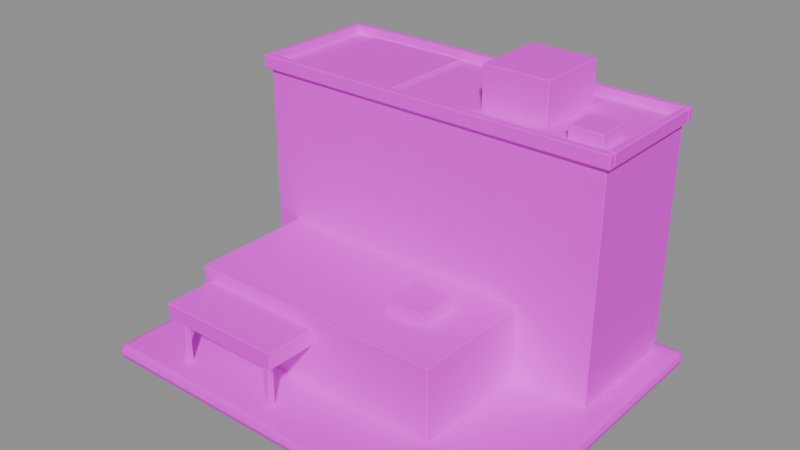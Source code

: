 # Source: hospital.blend  (saved by Blender 5.1.30; exported with 4.5.12 LTS)
import bpy
from mathutils import Matrix  # noqa: F401  (used for matrix-valued properties, if any)

bpy.ops.wm.read_factory_settings(use_empty=True)
scene = bpy.context.scene
scene.name = 'Scene'

# ---- collections
col_hospital = bpy.data.collections.new('hospital'); scene.collection.children.link(col_hospital)

# ---- images (referenced by path relative to the original .blend; pixels are not part of the script)
import os
ASSET_DIR = os.environ.get("B2B_ASSET_DIR", "")  # directory of the original .blend (textures are referenced by path, not embedded)
HERE = os.path.dirname(os.path.abspath(__file__))  # packed textures are extracted next to this script under _unpacked/

def load_image(name, relpath, width, height, colorspace="sRGB"):
    """Load a texture the original file referenced (path relative to the .blend, or extracted next to this script)."""
    p = next((c for c in (os.path.join(HERE, relpath), os.path.join(ASSET_DIR, relpath)) if relpath and os.path.exists(c)), "")
    if p:
        img = bpy.data.images.load(p, check_existing=True)
        img.name = name
    else:  # same state as the original file: an image datablock whose file is absent (Cycles renders it pink)
        img = bpy.data.images.new(name, width, height)
        img.source = "FILE"
        img.filepath = "//" + (relpath or name)
    img.colorspace_settings.name = colorspace
    return img
img_modern_atlas = load_image('modern-atlas', 'atlas.jpg', 1024, 1024, 'sRGB')

# ---- materials (node trees are filled in below, after node groups)
mat_city_atlas = bpy.data.materials.new('City atlas')

# ---- material node trees
mat_city_atlas.use_nodes = True; mat_city_atlas.node_tree.nodes.clear()
_N = mat_city_atlas.node_tree.nodes; _L = mat_city_atlas.node_tree.links
n0 = _N.new('ShaderNodeBsdfPrincipled'); n0.name = 'Principled BSDF'; n0.location = (-200, 100)
n0.inputs[2].default_value = 0.86
n0.inputs[13].default_value = 0.25
n1 = _N.new('ShaderNodeOutputMaterial'); n1.name = 'Material Output'; n1.location = (200, 100)
n2 = _N.new('ShaderNodeTexImage'); n2.name = 'Image Texture'; n2.location = (-320, 280)
n2.image = img_modern_atlas
_L.new(n0.outputs[0], n1.inputs[0])
_L.new(n2.outputs[0], n0.inputs[0])
n1.is_active_output = True

# ---- meshes
me_foundation_and_entrance_apron = bpy.data.meshes.new('Foundation and entrance apron')
me_foundation_and_entrance_apron.from_pydata([(-2.5, -2.0, -0.085), (2.5, -2.0, -0.085), (2.5, 2.0, -0.085), (-2.5, 2.0, -0.085), (-2.5, -2.0, 0.085), (2.5, -2.0, 0.085), (2.5, 2.0, 0.085), (-2.5, 2.0, 0.085)], [], [(3, 2, 1, 0), (0, 1, 5, 4), (1, 2, 6, 5), (2, 3, 7, 6), (3, 0, 4, 7), (4, 5, 6, 7)])
_uv = me_foundation_and_entrance_apron.uv_layers.new(name='City atlas')
_uv.uv.foreach_set('vector', [0.3795, 0.9939, 0.4427, 0.9939, 0.4427, 0.9778, 0.3795, 0.9778, 0.3795, 0.9778, 0.4427, 0.9778, 0.4427, 0.9939, 0.3795, 0.9939, 0.3795, 0.9778, 0.4427, 0.9778, 0.4427, 0.9939, 0.3795, 0.9939, 0.3795, 0.9778, 0.4427, 0.9778, 0.4427, 0.9939, 0.3795, 0.9939, 0.3795, 0.9778, 0.4427, 0.9778, 0.4427, 0.9939, 0.3795, 0.9939, 0.1989, 0.7942, 0.3236, 0.7942, 0.3236, 0.9939, 0.1989, 0.9939])
me_foundation_and_entrance_apron.materials.append(mat_city_atlas)
me_foundation_and_entrance_apron.update()
me_ward_slab = bpy.data.meshes.new('Ward slab')
me_ward_slab.from_pydata([(-2.2, 0.35, 0.165), (2.2, 0.35, 0.165), (2.2, 1.85, 0.165), (-2.2, 1.85, 0.165), (-2.2, 0.35, 2.95), (2.2, 0.35, 2.95), (2.2, 1.85, 2.95), (-2.2, 1.85, 2.95)], [], [(3, 2, 1, 0), (4, 5, 6, 7), (0, 1, 5, 4), (1, 2, 6, 5), (2, 3, 7, 6), (3, 0, 4, 7)])
_uv = me_ward_slab.uv_layers.new(name='City atlas')
_uv.uv.foreach_set('vector', [0.3297, 0.9939, 0.3734, 0.9939, 0.3734, 0.9333, 0.3297, 0.9333, 0.003052, 0.7722, 0.1139, 0.7722, 0.1139, 0.9939, 0.003052, 0.9939, 0.3009, 0.052, 0.4081, 0.052, 0.4081, 0.1873, 0.3009, 0.1873, 0.4142, 0.052, 0.4506, 0.052, 0.4506, 0.1873, 0.4142, 0.1873, 0.3009, 0.052, 0.4081, 0.052, 0.4081, 0.1873, 0.3009, 0.1873, 0.4142, 0.052, 0.4506, 0.052, 0.4506, 0.1873, 0.4142, 0.1873])
me_ward_slab.materials.append(mat_city_atlas)
me_ward_slab.update()
me_slab_parapet = bpy.data.meshes.new('Slab parapet')
me_slab_parapet.from_pydata([(-2.26, 0.29, 2.9), (2.26, 0.29, 2.9), (2.26, 0.37, 2.9), (-2.26, 0.37, 2.9), (-2.26, 0.29, 3.06), (2.26, 0.29, 3.06), (2.26, 0.37, 3.06), (-2.26, 0.37, 3.06), (-2.26, 1.83, 2.9), (2.26, 1.83, 2.9), (2.26, 1.91, 2.9), (-2.26, 1.91, 2.9), (-2.26, 1.83, 3.06), (2.26, 1.83, 3.06), (2.26, 1.91, 3.06), (-2.26, 1.91, 3.06), (-2.26, 0.37, 2.9), (-2.18, 0.37, 2.9), (-2.18, 1.83, 2.9), (-2.26, 1.83, 2.9), (-2.26, 0.37, 3.06), (-2.18, 0.37, 3.06), (-2.18, 1.83, 3.06), (-2.26, 1.83, 3.06), (2.18, 0.37, 2.9), (2.26, 0.37, 2.9), (2.26, 1.83, 2.9), (2.18, 1.83, 2.9), (2.18, 0.37, 3.06), (2.26, 0.37, 3.06), (2.26, 1.83, 3.06), (2.18, 1.83, 3.06)], [], [(3, 2, 1, 0), (4, 5, 6, 7), (0, 1, 5, 4), (1, 2, 6, 5), (2, 3, 7, 6), (3, 0, 4, 7), (11, 10, 9, 8), (12, 13, 14, 15), (8, 9, 13, 12), (9, 10, 14, 13), (10, 11, 15, 14), (11, 8, 12, 15), (19, 18, 17, 16), (20, 21, 22, 23), (16, 17, 21, 20), (17, 18, 22, 21), (18, 19, 23, 22), (19, 16, 20, 23), (27, 26, 25, 24), (28, 29, 30, 31), (24, 25, 29, 28), (25, 26, 30, 29), (26, 27, 31, 30), (27, 24, 28, 31)])
_uv = me_slab_parapet.uv_layers.new(name='City atlas')
_uv.uv.foreach_set('vector', [0.003052, 0.7465, 0.06189, 0.7465, 0.06189, 0.7458, 0.003052, 0.7458, 0.3297, 0.9333, 0.3734, 0.9333, 0.3734, 0.9363, 0.3297, 0.9363, 0.003052, 0.7458, 0.06189, 0.7458, 0.06189, 0.76, 0.003052, 0.76, 0.003052, 0.7458, 0.005957, 0.7458, 0.005957, 0.76, 0.003052, 0.76, 0.003052, 0.7458, 0.06189, 0.7458, 0.06189, 0.76, 0.003052, 0.76, 0.05898, 0.7458, 0.06189, 0.7458, 0.06189, 0.76, 0.05898, 0.76, 0.003052, 0.76, 0.06189, 0.76, 0.06189, 0.7593, 0.003052, 0.7593, 0.3297, 0.9909, 0.3734, 0.9909, 0.3734, 0.9939, 0.3297, 0.9939, 0.003052, 0.7458, 0.06189, 0.7458, 0.06189, 0.76, 0.003052, 0.76, 0.05898, 0.7458, 0.06189, 0.7458, 0.06189, 0.76, 0.05898, 0.76, 0.003052, 0.7458, 0.06189, 0.7458, 0.06189, 0.76, 0.003052, 0.76, 0.003052, 0.7458, 0.005957, 0.7458, 0.005957, 0.76, 0.003052, 0.76, 0.003052, 0.7593, 0.004093, 0.7593, 0.004093, 0.7465, 0.003052, 0.7465, 0.3297, 0.9363, 0.3305, 0.9363, 0.3305, 0.9909, 0.3297, 0.9909, 0.003052, 0.7458, 0.004093, 0.7458, 0.004093, 0.76, 0.003052, 0.76, 0.005957, 0.7458, 0.05898, 0.7458, 0.05898, 0.76, 0.005957, 0.76, 0.06085, 0.7458, 0.06189, 0.7458, 0.06189, 0.76, 0.06085, 0.76, 0.005957, 0.7458, 0.05898, 0.7458, 0.05898, 0.76, 0.005957, 0.76, 0.06085, 0.7593, 0.06189, 0.7593, 0.06189, 0.7465, 0.06085, 0.7465, 0.3726, 0.9363, 0.3734, 0.9363, 0.3734, 0.9909, 0.3726, 0.9909, 0.06085, 0.7458, 0.06189, 0.7458, 0.06189, 0.76, 0.06085, 0.76, 0.005957, 0.7458, 0.05898, 0.7458, 0.05898, 0.76, 0.005957, 0.76, 0.003052, 0.7458, 0.004093, 0.7458, 0.004093, 0.76, 0.003052, 0.76, 0.005957, 0.7458, 0.05898, 0.7458, 0.05898, 0.76, 0.005957, 0.76])
me_slab_parapet.materials.append(mat_city_atlas)
me_slab_parapet.update()
me_rooftop_helipad = bpy.data.meshes.new('Rooftop helipad')
me_rooftop_helipad.from_pydata([(-1.85, 0.45, 2.95), (-0.55, 0.45, 2.95), (-0.55, 1.75, 2.95), (-1.85, 1.75, 2.95), (-1.85, 0.45, 2.99), (-0.55, 0.45, 2.99), (-0.55, 1.75, 2.99), (-1.85, 1.75, 2.99)], [], [(3, 2, 1, 0), (4, 5, 6, 7), (0, 1, 5, 4), (1, 2, 6, 5), (2, 3, 7, 6), (3, 0, 4, 7)])
_uv = me_rooftop_helipad.uv_layers.new(name='City atlas')
_uv.uv.foreach_set('vector', [0.09705, 0.76, 0.118, 0.76, 0.118, 0.7288, 0.09705, 0.7288, 0.1022, 0.06567, 0.1644, 0.06567, 0.1644, 0.1873, 0.1022, 0.1873, 0.09705, 0.7288, 0.118, 0.7288, 0.118, 0.76, 0.09705, 0.76, 0.09705, 0.7288, 0.118, 0.7288, 0.118, 0.76, 0.09705, 0.76, 0.09705, 0.7288, 0.118, 0.7288, 0.118, 0.76, 0.09705, 0.76, 0.09705, 0.7288, 0.118, 0.7288, 0.118, 0.76, 0.09705, 0.76])
me_rooftop_helipad.materials.append(mat_city_atlas)
me_rooftop_helipad.update()
me_lift_core = bpy.data.meshes.new('Lift core')
me_lift_core.from_pydata([(0.5, 0.7, 2.95), (1.3, 0.7, 2.95), (1.3, 1.6, 2.95), (0.5, 1.6, 2.95), (0.5, 0.7, 3.45), (1.3, 0.7, 3.45), (1.3, 1.6, 3.45), (0.5, 1.6, 3.45)], [], [(3, 2, 1, 0), (4, 5, 6, 7), (0, 1, 5, 4), (1, 2, 6, 5), (2, 3, 7, 6), (3, 0, 4, 7)])
_uv = me_lift_core.uv_layers.new(name='City atlas')
_uv.uv.foreach_set('vector', [0.3297, 0.9939, 0.3734, 0.9939, 0.3734, 0.9333, 0.3297, 0.9333, 0.12, 0.8108, 0.1927, 0.8108, 0.1927, 0.9939, 0.12, 0.9939, 0.3297, 0.9333, 0.3734, 0.9333, 0.3734, 0.9939, 0.3297, 0.9939, 0.3297, 0.9333, 0.3734, 0.9333, 0.3734, 0.9939, 0.3297, 0.9939, 0.3297, 0.9333, 0.3734, 0.9333, 0.3734, 0.9939, 0.3297, 0.9939, 0.3297, 0.9333, 0.3734, 0.9333, 0.3734, 0.9939, 0.3297, 0.9939])
me_lift_core.materials.append(mat_city_atlas)
me_lift_core.update()
me_slab_intake = bpy.data.meshes.new('Slab intake')
me_slab_intake.from_pydata([(1.6, 0.6, 2.95), (2.0, 0.6, 2.95), (2.0, 1.0, 2.95), (1.6, 1.0, 2.95), (1.6, 0.6, 3.1), (2.0, 0.6, 3.1), (2.0, 1.0, 3.1), (1.6, 1.0, 3.1)], [], [(3, 2, 1, 0), (4, 5, 6, 7), (0, 1, 5, 4), (1, 2, 6, 5), (2, 3, 7, 6), (3, 0, 4, 7)])
_uv = me_slab_intake.uv_layers.new(name='City atlas')
_uv.uv.foreach_set('vector', [0.09705, 0.76, 0.118, 0.76, 0.118, 0.7288, 0.09705, 0.7288, 0.3385, 0.72, 0.3553, 0.72, 0.3553, 0.76, 0.3385, 0.76, 0.09705, 0.7288, 0.118, 0.7288, 0.118, 0.76, 0.09705, 0.76, 0.09705, 0.7288, 0.118, 0.7288, 0.118, 0.76, 0.09705, 0.76, 0.09705, 0.7288, 0.118, 0.7288, 0.118, 0.76, 0.09705, 0.76, 0.09705, 0.7288, 0.118, 0.7288, 0.118, 0.76, 0.09705, 0.76])
me_slab_intake.materials.append(mat_city_atlas)
me_slab_intake.update()
me_entrance_podium = bpy.data.meshes.new('Entrance podium')
me_entrance_podium.from_pydata([(-1.9, -1.15, 0.165), (1.3, -1.15, 0.165), (1.3, 0.4, 0.165), (-1.9, 0.4, 0.165), (-1.9, -1.15, 1.05), (1.3, -1.15, 1.05), (1.3, 0.4, 1.05), (-1.9, 0.4, 1.05)], [], [(3, 2, 1, 0), (4, 5, 6, 7), (0, 1, 5, 4), (1, 2, 6, 5), (2, 3, 7, 6), (3, 0, 4, 7)])
_uv = me_entrance_podium.uv_layers.new(name='City atlas')
_uv.uv.foreach_set('vector', [0.3297, 0.9939, 0.3734, 0.9939, 0.3734, 0.9333, 0.3297, 0.9333, 0.12, 0.8108, 0.1927, 0.8108, 0.1927, 0.9939, 0.12, 0.9939, 0.5031, 0.9509, 0.5809, 0.9509, 0.5809, 0.9939, 0.5031, 0.9939, 0.1969, 0.2532, 0.2885, 0.2532, 0.2885, 0.3337, 0.1969, 0.3337, 0.3297, 0.9333, 0.3734, 0.9333, 0.3734, 0.9939, 0.3297, 0.9939, 0.1969, 0.2532, 0.2885, 0.2532, 0.2885, 0.3337, 0.1969, 0.3337])
me_entrance_podium.materials.append(mat_city_atlas)
me_entrance_podium.update()
me_podium_intake = bpy.data.meshes.new('Podium intake')
me_podium_intake.from_pydata([(0.3, -0.6, 1.05), (0.8, -0.6, 1.05), (0.8, -0.1, 1.05), (0.3, -0.1, 1.05), (0.3, -0.6, 1.2), (0.8, -0.6, 1.2), (0.8, -0.1, 1.2), (0.3, -0.1, 1.2)], [], [(3, 2, 1, 0), (4, 5, 6, 7), (0, 1, 5, 4), (1, 2, 6, 5), (2, 3, 7, 6), (3, 0, 4, 7)])
_uv = me_podium_intake.uv_layers.new(name='City atlas')
_uv.uv.foreach_set('vector', [0.09705, 0.76, 0.118, 0.76, 0.118, 0.7288, 0.09705, 0.7288, 0.3385, 0.72, 0.3553, 0.72, 0.3553, 0.76, 0.3385, 0.76, 0.09705, 0.7288, 0.118, 0.7288, 0.118, 0.76, 0.09705, 0.76, 0.09705, 0.7288, 0.118, 0.7288, 0.118, 0.76, 0.09705, 0.76, 0.09705, 0.7288, 0.118, 0.7288, 0.118, 0.76, 0.09705, 0.76, 0.09705, 0.7288, 0.118, 0.7288, 0.118, 0.76, 0.09705, 0.76])
me_podium_intake.materials.append(mat_city_atlas)
me_podium_intake.update()
me_emergency_canopy = bpy.data.meshes.new('Emergency canopy')
me_emergency_canopy.from_pydata([(-1.78, -1.78, 0.7), (-0.22, -1.78, 0.7), (-0.22, -1.15, 0.7), (-1.78, -1.15, 0.7), (-1.78, -1.78, 0.9), (-0.22, -1.78, 0.9), (-0.22, -1.15, 0.9), (-1.78, -1.15, 0.9)], [], [(3, 2, 1, 0), (4, 5, 6, 7), (0, 1, 5, 4), (1, 2, 6, 5), (2, 3, 7, 6), (3, 0, 4, 7)])
_uv = me_emergency_canopy.uv_layers.new(name='City atlas')
_uv.uv.foreach_set('vector', [0.003052, 0.76, 0.06189, 0.76, 0.06189, 0.7458, 0.003052, 0.7458, 0.3795, 0.9778, 0.4427, 0.9778, 0.4427, 0.9939, 0.3795, 0.9939, 0.1705, 0.176, 0.2333, 0.176, 0.2333, 0.1873, 0.1705, 0.1873, 0.003052, 0.7458, 0.06189, 0.7458, 0.06189, 0.76, 0.003052, 0.76, 0.003052, 0.7458, 0.06189, 0.7458, 0.06189, 0.76, 0.003052, 0.76, 0.003052, 0.7458, 0.06189, 0.7458, 0.06189, 0.76, 0.003052, 0.76])
me_emergency_canopy.materials.append(mat_city_atlas)
me_emergency_canopy.update()
me_canopy_posts = bpy.data.meshes.new('Canopy posts')
me_canopy_posts.from_pydata([(-1.68, -1.72, 0.165), (-1.6, -1.72, 0.165), (-1.6, -1.64, 0.165), (-1.68, -1.64, 0.165), (-1.68, -1.72, 0.74), (-1.6, -1.72, 0.74), (-1.6, -1.64, 0.74), (-1.68, -1.64, 0.74), (-0.4, -1.72, 0.165), (-0.32, -1.72, 0.165), (-0.32, -1.64, 0.165), (-0.4, -1.64, 0.165), (-0.4, -1.72, 0.74), (-0.32, -1.72, 0.74), (-0.32, -1.64, 0.74), (-0.4, -1.64, 0.74)], [], [(3, 2, 1, 0), (4, 5, 6, 7), (0, 1, 5, 4), (1, 2, 6, 5), (2, 3, 7, 6), (3, 0, 4, 7), (11, 10, 9, 8), (12, 13, 14, 15), (8, 9, 13, 12), (9, 10, 14, 13), (10, 11, 15, 14), (11, 8, 12, 15)])
_uv = me_canopy_posts.uv_layers.new(name='City atlas')
_uv.uv.foreach_set('vector', [0.06799, 0.76, 0.06934, 0.76, 0.06934, 0.7141, 0.06799, 0.7141, 0.06799, 0.7141, 0.06934, 0.7141, 0.06934, 0.76, 0.06799, 0.76, 0.06799, 0.7141, 0.06934, 0.7141, 0.06934, 0.76, 0.06799, 0.76, 0.06799, 0.7141, 0.09094, 0.7141, 0.09094, 0.76, 0.06799, 0.76, 0.08959, 0.7141, 0.09094, 0.7141, 0.09094, 0.76, 0.08959, 0.76, 0.06799, 0.7141, 0.09094, 0.7141, 0.09094, 0.76, 0.06799, 0.76, 0.08959, 0.76, 0.09094, 0.76, 0.09094, 0.7141, 0.08959, 0.7141, 0.08959, 0.7141, 0.09094, 0.7141, 0.09094, 0.76, 0.08959, 0.76, 0.08959, 0.7141, 0.09094, 0.7141, 0.09094, 0.76, 0.08959, 0.76, 0.06799, 0.7141, 0.09094, 0.7141, 0.09094, 0.76, 0.06799, 0.76, 0.06799, 0.7141, 0.06934, 0.7141, 0.06934, 0.76, 0.06799, 0.76, 0.06799, 0.7141, 0.09094, 0.7141, 0.09094, 0.76, 0.06799, 0.76])
me_canopy_posts.materials.append(mat_city_atlas)
me_canopy_posts.update()
me_ambulance_bay_markings = bpy.data.meshes.new('Ambulance bay markings')
me_ambulance_bay_markings.from_pydata([(0.0, -1.98, 0.174), (2.3, -1.98, 0.174), (2.3, -1.2, 0.174), (0.0, -1.2, 0.174)], [], [(0, 1, 2, 3)])
_uv = me_ambulance_bay_markings.uv_layers.new(name='City atlas')
_uv.uv.foreach_set('vector', [0.2394, 0.1487, 0.2948, 0.1487, 0.2948, 0.1873, 0.2394, 0.1873])
me_ambulance_bay_markings.materials.append(mat_city_atlas)
me_ambulance_bay_markings.update()

# ---- objects
ob_foundation_and_entrance_apron = bpy.data.objects.new('Foundation and entrance apron', me_foundation_and_entrance_apron)
ob_ward_slab = bpy.data.objects.new('Ward slab', me_ward_slab)
ob_slab_parapet = bpy.data.objects.new('Slab parapet', me_slab_parapet)
ob_rooftop_helipad = bpy.data.objects.new('Rooftop helipad', me_rooftop_helipad)
ob_lift_core = bpy.data.objects.new('Lift core', me_lift_core)
ob_slab_intake = bpy.data.objects.new('Slab intake', me_slab_intake)
ob_entrance_podium = bpy.data.objects.new('Entrance podium', me_entrance_podium)
ob_podium_intake = bpy.data.objects.new('Podium intake', me_podium_intake)
ob_emergency_canopy = bpy.data.objects.new('Emergency canopy', me_emergency_canopy)
ob_canopy_posts = bpy.data.objects.new('Canopy posts', me_canopy_posts)
ob_ambulance_bay_markings = bpy.data.objects.new('Ambulance bay markings', me_ambulance_bay_markings)

# ---- transforms, parenting, visibility, modifiers, constraints
ob_foundation_and_entrance_apron.location = (0.0, 0.0, 0.085)
_m = ob_foundation_and_entrance_apron.modifiers.new('Edge bevel', 'BEVEL')
_m.width = 0.075
_m.width_pct = 0.075
_m.segments = 2
_m.harden_normals = True
_m = ob_foundation_and_entrance_apron.modifiers.new('Weighted corner normals', 'WEIGHTED_NORMAL')
_m.keep_sharp = True
ob_ward_slab.location = (0.0, 0.0, 0.0)
_m = ob_ward_slab.modifiers.new('Small construction edge bevels', 'BEVEL')
_m.width = 0.01
_m.width_pct = 0.01
_m.harden_normals = True
_m = ob_ward_slab.modifiers.new('Face-weighted corner normals', 'WEIGHTED_NORMAL')
_m.keep_sharp = True
ob_slab_parapet.location = (0.0, 0.0, 0.0)
_m = ob_slab_parapet.modifiers.new('Small construction edge bevels', 'BEVEL')
_m.width = 0.01
_m.width_pct = 0.01
_m.harden_normals = True
_m = ob_slab_parapet.modifiers.new('Face-weighted corner normals', 'WEIGHTED_NORMAL')
_m.keep_sharp = True
ob_rooftop_helipad.location = (0.0, 0.0, 0.0)
_m = ob_rooftop_helipad.modifiers.new('Small construction edge bevels', 'BEVEL')
_m.width = 0.01
_m.width_pct = 0.01
_m.harden_normals = True
_m = ob_rooftop_helipad.modifiers.new('Face-weighted corner normals', 'WEIGHTED_NORMAL')
_m.keep_sharp = True
ob_lift_core.location = (0.0, 0.0, 0.0)
_m = ob_lift_core.modifiers.new('Small construction edge bevels', 'BEVEL')
_m.width = 0.01
_m.width_pct = 0.01
_m.harden_normals = True
_m = ob_lift_core.modifiers.new('Face-weighted corner normals', 'WEIGHTED_NORMAL')
_m.keep_sharp = True
ob_slab_intake.location = (0.0, 0.0, 0.0)
_m = ob_slab_intake.modifiers.new('Small construction edge bevels', 'BEVEL')
_m.width = 0.01
_m.width_pct = 0.01
_m.harden_normals = True
_m = ob_slab_intake.modifiers.new('Face-weighted corner normals', 'WEIGHTED_NORMAL')
_m.keep_sharp = True
ob_entrance_podium.location = (0.0, 0.0, 0.0)
_m = ob_entrance_podium.modifiers.new('Small construction edge bevels', 'BEVEL')
_m.width = 0.01
_m.width_pct = 0.01
_m.harden_normals = True
_m = ob_entrance_podium.modifiers.new('Face-weighted corner normals', 'WEIGHTED_NORMAL')
_m.keep_sharp = True
ob_podium_intake.location = (0.0, 0.0, 0.0)
_m = ob_podium_intake.modifiers.new('Small construction edge bevels', 'BEVEL')
_m.width = 0.01
_m.width_pct = 0.01
_m.harden_normals = True
_m = ob_podium_intake.modifiers.new('Face-weighted corner normals', 'WEIGHTED_NORMAL')
_m.keep_sharp = True
ob_emergency_canopy.location = (0.0, 0.0, 0.0)
_m = ob_emergency_canopy.modifiers.new('Small construction edge bevels', 'BEVEL')
_m.width = 0.01
_m.width_pct = 0.01
_m.harden_normals = True
_m = ob_emergency_canopy.modifiers.new('Face-weighted corner normals', 'WEIGHTED_NORMAL')
_m.keep_sharp = True
ob_canopy_posts.location = (0.0, 0.0, 0.0)
_m = ob_canopy_posts.modifiers.new('Small construction edge bevels', 'BEVEL')
_m.width = 0.01
_m.width_pct = 0.01
_m.harden_normals = True
_m = ob_canopy_posts.modifiers.new('Face-weighted corner normals', 'WEIGHTED_NORMAL')
_m.keep_sharp = True
ob_ambulance_bay_markings.location = (0.0, 0.0, 0.0)

# ---- collection membership
col_hospital.objects.link(ob_foundation_and_entrance_apron)
col_hospital.objects.link(ob_ward_slab)
col_hospital.objects.link(ob_slab_parapet)
col_hospital.objects.link(ob_rooftop_helipad)
col_hospital.objects.link(ob_lift_core)
col_hospital.objects.link(ob_slab_intake)
col_hospital.objects.link(ob_entrance_podium)
col_hospital.objects.link(ob_podium_intake)
col_hospital.objects.link(ob_emergency_canopy)
col_hospital.objects.link(ob_canopy_posts)
col_hospital.objects.link(ob_ambulance_bay_markings)

# ---- scene / render settings (as saved in the file)
scene.frame_start = 1; scene.frame_end = 250; scene.frame_set(1)
scene.render.engine = 'BLENDER_EEVEE_NEXT'
scene.render.bake_bias = 0.0
scene.render.bake_samples = 0
scene.cycles.sampling_pattern = 'TABULATED_SOBOL'
scene.eevee.use_volume_custom_range = False
bpy.context.view_layer.update()

# ---- added for rendering (the .blend has no active camera and no usable light): camera, sun + grey world if the file has none
cam_auto = bpy.data.cameras.new('AutoCamera')
cam_auto.lens = 50.0
cam_auto.sensor_width = 36.0
cam_auto.clip_end = 1000.0
ob_auto_camera = bpy.data.objects.new('AutoCamera', cam_auto)
scene.collection.objects.link(ob_auto_camera)
ob_auto_camera.location = (6.72954, -8.07545, 7.10863)
ob_auto_camera.rotation_euler = (1.09748, -7.21219e-08, 0.694738)
scene.camera = ob_auto_camera
light_auto_sun = bpy.data.lights.new('AutoSun', 'SUN')
light_auto_sun.energy = 3.0
light_auto_sun.angle = 0.0523599
ob_auto_sun = bpy.data.objects.new('AutoSun', light_auto_sun)
scene.collection.objects.link(ob_auto_sun)
ob_auto_sun.rotation_euler = (0.872665, 0.174533, 0.523599)
if scene.world is None:
    world_auto = bpy.data.worlds.new('AutoWorld')
    world_auto.color = (0.3, 0.3, 0.3)
    scene.world = world_auto
bpy.context.view_layer.update()
